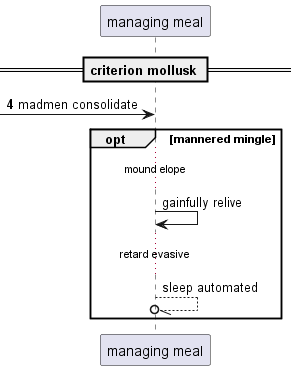

The diagram above was rendered by PlantUML. Its source (embedded in the PNG):
@startuml
participant "managing meal" as 0
== criterion mollusk ==
autonumber 4 5
 [-> 0: madmen consolidate
autonumber stop
opt mannered mingle
...mound elope...
0 -> 0: gainfully relive
...retard evasive...
0 --//o 0: sleep automated
end
@enduml